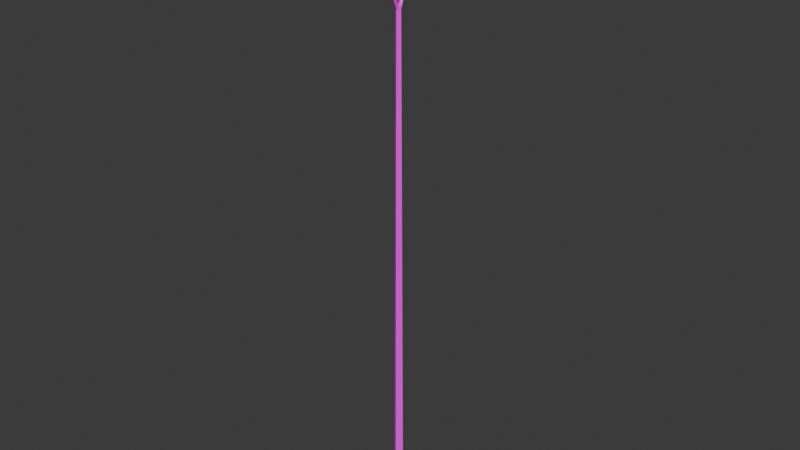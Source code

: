 # Source: Poste2Luzes.blend  (saved by Blender 4.3.34; exported with 4.5.12 LTS)
import bpy
from mathutils import Matrix  # noqa: F401  (used for matrix-valued properties, if any)

bpy.ops.wm.read_factory_settings(use_empty=True)
scene = bpy.context.scene
scene.name = 'Scene'

# ---- images (referenced by path relative to the original .blend; pixels are not part of the script)
import os
ASSET_DIR = os.environ.get("B2B_ASSET_DIR", "")  # directory of the original .blend (textures are referenced by path, not embedded)
HERE = os.path.dirname(os.path.abspath(__file__))  # packed textures are extracted next to this script under _unpacked/

def load_image(name, relpath, width, height, colorspace="sRGB"):
    """Load a texture the original file referenced (path relative to the .blend, or extracted next to this script)."""
    p = next((c for c in (os.path.join(HERE, relpath), os.path.join(ASSET_DIR, relpath)) if relpath and os.path.exists(c)), "")
    if p:
        img = bpy.data.images.load(p, check_existing=True)
        img.name = name
    else:  # same state as the original file: an image datablock whose file is absent (Cycles renders it pink)
        img = bpy.data.images.new(name, width, height)
        img.source = "FILE"
        img.filepath = "//" + (relpath or name)
    img.colorspace_settings.name = colorspace
    return img
img_poste2luzes_png = load_image('Poste2Luzes.png', 'Poste2Luzes.png', 1024, 1024, 'sRGB')

# ---- materials (node trees are filled in below, after node groups)
mat_material_004 = bpy.data.materials.new('Material.004')

# ---- material node trees
mat_material_004.use_nodes = True; mat_material_004.node_tree.nodes.clear()
_N = mat_material_004.node_tree.nodes; _L = mat_material_004.node_tree.links
n0 = _N.new('ShaderNodeBsdfPrincipled'); n0.name = 'Principled BSDF'; n0.location = (10, 300)
n1 = _N.new('ShaderNodeOutputMaterial'); n1.name = 'Material Output'; n1.location = (300, 300)
n2 = _N.new('ShaderNodeTexImage'); n2.name = 'Image Texture.005'; n2.location = (-412, 405)
n2.image = img_poste2luzes_png
_L.new(n0.outputs[0], n1.inputs[0])
_L.new(n2.outputs[0], n0.inputs[0])
n1.is_active_output = True

# ---- world
world_world = bpy.data.worlds.new('World'); scene.world = world_world
world_world.use_nodes = True; world_world.node_tree.nodes.clear()
_N = world_world.node_tree.nodes; _L = world_world.node_tree.links
n0 = _N.new('ShaderNodeOutputWorld'); n0.name = 'World Output'; n0.location = (300, 300)
n1 = _N.new('ShaderNodeBackground'); n1.name = 'Background'; n1.location = (10, 300)
n1.inputs[0].default_value = (0.05088, 0.05088, 0.05088, 1.0)
_L.new(n1.outputs[0], n0.inputs[0])
n0.is_active_output = True
world_world.color = (0.05088, 0.05088, 0.05088)
world_world.use_sun_shadow = False
world_world.sun_shadow_jitter_overblur = 0.0

# ---- meshes
me_cylinder_001 = bpy.data.meshes.new('Cylinder.001')
me_cylinder_001.from_pydata([(-5.761e-10, 0.03841, -0.01395), (0.04781, 1.15e-10, -0.01395), (-5.761e-10, -0.03841, -0.01395), (-0.04781, 1.15e-10, -0.01395), (-2.391e-10, 0.001526, 3.93), (0.01751, -0.008783, 3.93), (-2.391e-10, -0.01909, 3.93), (-0.01751, -0.008783, 3.93), (-2.871e-10, -0.8975, 4.511), (0.02087, -0.8924, 4.486), (-2.871e-10, -0.8874, 4.46), (-0.02087, -0.8924, 4.486), (0.02489, -0.1332, 4.275), (-3.193e-10, -0.15, 4.262), (-0.02489, -0.1332, 4.275), (-3.193e-10, -0.1163, 4.289), (0.08257, -0.9031, 4.435), (-0.08257, -0.9031, 4.435), (-0.06194, -0.8701, 4.527), (0.06194, -0.8701, 4.527), (-0.08257, -1.23, 4.435), (0.08257, -1.23, 4.435), (0.06194, -1.192, 4.527), (-0.06194, -1.192, 4.527), (0.07798, -1.222, 4.481), (-0.07798, -1.222, 4.481), (-0.07798, -0.8148, 4.481), (0.07798, -0.8148, 4.481), (0.08081, -1.227, 4.452), (-0.08081, -1.227, 4.452), (-0.08081, -0.8791, 4.452), (0.08081, -0.8791, 4.452), (-3.64e-10, 0.02142, 3.968), (0.02666, 1.15e-10, 3.968), (-3.64e-10, -0.02142, 3.968), (-0.02666, 1.15e-10, 3.968), (-2.391e-10, -0.003141, 3.93), (0.01751, 0.007168, 3.93), (-2.391e-10, 0.01748, 3.93), (-0.01751, 0.007168, 3.93), (-2.871e-10, 0.9053, 4.511), (0.02087, 0.9003, 4.486), (-2.871e-10, 0.8952, 4.46), (-0.02087, 0.9003, 4.486), (0.02489, 0.141, 4.275), (-3.193e-10, 0.1579, 4.262), (-0.02489, 0.141, 4.275), (-3.193e-10, 0.1242, 4.289), (0.08081, 0.9173, 4.452), (-0.08081, 0.9173, 4.452), (-0.08081, 1.265, 4.452), (0.08081, 1.265, 4.452), (0.07798, 0.8529, 4.481), (-0.07798, 0.8529, 4.481), (-0.07798, 1.26, 4.481), (0.07798, 1.26, 4.481), (-0.06194, 1.23, 4.527), (0.06194, 1.23, 4.527), (0.08257, 1.269, 4.435), (-0.08257, 1.269, 4.435), (0.06194, 0.9082, 4.527), (-0.06194, 0.9082, 4.527), (-0.08257, 0.9412, 4.435), (0.08257, 0.9412, 4.435)], [], [(0, 32, 33, 1), (2, 34, 35, 3), (3, 35, 32, 0), (1, 33, 34, 2), (8, 15, 14, 11), (13, 10, 11, 14), (5, 12, 13, 6), (12, 9, 10, 13), (6, 13, 14, 7), (4, 7, 14, 15), (4, 15, 12, 5), (19, 22, 24, 27), (19, 18, 23, 22), (25, 26, 30, 29), (24, 22, 23, 25), (26, 18, 19, 27), (30, 26, 27, 31), (28, 24, 25, 29), (29, 30, 17, 20), (25, 23, 18, 26), (31, 27, 24, 28), (31, 28, 21, 16), (21, 28, 29, 20), (17, 30, 31, 16), (40, 47, 46, 43), (45, 42, 43, 46), (37, 44, 45, 38), (15, 8, 9, 12), (44, 41, 42, 45), (38, 45, 46, 39), (36, 39, 46, 47), (36, 47, 44, 37), (49, 53, 52, 48), (56, 61, 53, 54), (54, 53, 49, 50), (48, 51, 58, 63), (52, 55, 51, 48), (51, 55, 54, 50), (55, 57, 56, 54), (50, 49, 62, 59), (60, 61, 56, 57), (62, 49, 48, 63), (57, 55, 52, 60), (58, 51, 50, 59), (53, 61, 60, 52), (32, 35, 34, 33), (47, 40, 41, 44)])
_uv = me_cylinder_001.uv_layers.new(name='UVMap')
_uv.uv.foreach_set('vector', [0.04582, 0.0002899, 0.02965, 0.9918, 0.02114, 0.9917, 0.03055, 8.17e-05, 0.01527, 4.231e-08, 0.01262, 0.9916, 0.004107, 0.9916, 1.29e-09, 4.339e-08, 0.06109, 0.0005797, 0.03817, 0.992, 0.02965, 0.9918, 0.04582, 0.0002899, 0.03055, 8.17e-05, 0.02114, 0.9917, 0.01262, 0.9916, 0.01527, 4.231e-08, 0.2328, 0.04522, 0.2309, 0.5578, 0.2119, 0.5563, 0.2124, 0.05286, 0.1921, 0.5546, 0.1921, 0.06033, 0.2124, 0.05286, 0.2119, 0.5563, 0.2426, 0.7799, 0.25, 0.5564, 0.2698, 0.5548, 0.2553, 0.7783, 0.25, 0.5564, 0.2531, 0.05301, 0.2733, 0.06062, 0.2698, 0.5548, 0.205, 0.7781, 0.1921, 0.5546, 0.2119, 0.5563, 0.2176, 0.7798, 0.2301, 0.7818, 0.2176, 0.7798, 0.2119, 0.5563, 0.2309, 0.5578, 0.2301, 0.7818, 0.2309, 0.5578, 0.25, 0.5564, 0.2426, 0.7799, 0.3477, 0.6103, 0.437, 0.417, 0.4731, 0.418, 0.3635, 0.6602, 0.3477, 0.6103, 0.2733, 0.5759, 0.3626, 0.3826, 0.437, 0.417, 0.4649, 0.3279, 0.3343, 0.1265, 0.3636, 0.1371, 0.483, 0.3227, 0.4731, 0.418, 0.437, 0.417, 0.4315, 0.3347, 0.4649, 0.3279, 0.3343, 0.1265, 0.3111, 0.1564, 0.2733, 0.09455, 0.3044, 0.06454, 0.3636, 0.1371, 0.3343, 0.1265, 0.3044, 0.06454, 0.3533, 0.04809, 0.491, 0.4205, 0.4731, 0.418, 0.4649, 0.3279, 0.483, 0.3227, 0.483, 0.3227, 0.3636, 0.1371, 0.3802, 0.1416, 0.4942, 0.3194, 0.4649, 0.3279, 0.4315, 0.3347, 0.3111, 0.1564, 0.3343, 0.1265, 0.4014, 0.6262, 0.3635, 0.6602, 0.4731, 0.418, 0.491, 0.4205, 0.4014, 0.6262, 0.491, 0.4205, 0.5025, 0.422, 0.4182, 0.6165, 0.5025, 0.422, 0.491, 0.4205, 0.483, 0.3227, 0.4942, 0.3194, 0.3802, 0.1416, 0.3636, 0.1371, 0.3533, 0.04809, 0.37, 0.04522, 0.1515, 0.784, 0.1497, 0.2707, 0.1687, 0.2723, 0.1718, 0.7762, 0.1886, 0.274, 0.1921, 0.7686, 0.1718, 0.7762, 0.1687, 0.2723, 0.1364, 0.04743, 0.1306, 0.2724, 0.1108, 0.2743, 0.1238, 0.04922, 0.2309, 0.5578, 0.2328, 0.04522, 0.2531, 0.05301, 0.25, 0.5564, 0.1306, 0.2724, 0.1311, 0.7764, 0.1108, 0.7689, 0.1108, 0.2743, 0.1739, 0.04904, 0.1886, 0.274, 0.1687, 0.2723, 0.1613, 0.04734, 0.1489, 0.04522, 0.1613, 0.04734, 0.1687, 0.2723, 0.1497, 0.2707, 0.1489, 0.04522, 0.1497, 0.2707, 0.1306, 0.2724, 0.1364, 0.04743, 0.5928, 0.1371, 0.5634, 0.1265, 0.5336, 0.06454, 0.5825, 0.04809, 0.6607, 0.3347, 0.5403, 0.1564, 0.5634, 0.1265, 0.6941, 0.3279, 0.6941, 0.3279, 0.5634, 0.1265, 0.5928, 0.1371, 0.7122, 0.3227, 0.6306, 0.6262, 0.7202, 0.4205, 0.7317, 0.422, 0.6474, 0.6165, 0.5927, 0.6602, 0.7022, 0.418, 0.7202, 0.4205, 0.6306, 0.6262, 0.7202, 0.4205, 0.7022, 0.418, 0.6941, 0.3279, 0.7122, 0.3227, 0.7022, 0.418, 0.6662, 0.417, 0.6607, 0.3347, 0.6941, 0.3279, 0.7122, 0.3227, 0.5928, 0.1371, 0.6094, 0.1416, 0.7233, 0.3194, 0.5769, 0.6103, 0.5025, 0.5759, 0.5918, 0.3826, 0.6662, 0.417, 0.6094, 0.1416, 0.5928, 0.1371, 0.5825, 0.04809, 0.5992, 0.04522, 0.6662, 0.417, 0.7022, 0.418, 0.5927, 0.6602, 0.5769, 0.6103, 0.7317, 0.422, 0.7202, 0.4205, 0.7122, 0.3227, 0.7233, 0.3194, 0.5634, 0.1265, 0.5403, 0.1564, 0.5025, 0.09455, 0.5336, 0.06454, 0.01926, 1.0, 0.01074, 1.0, 0.01262, 0.9916, 0.02114, 0.9917, 0.1497, 0.2707, 0.1515, 0.784, 0.1311, 0.7764, 0.1306, 0.2724])
me_cylinder_001.materials.append(mat_material_004)
me_cylinder_001.update()

# ---- objects
ob_poste2luzes = bpy.data.objects.new('Poste2Luzes', me_cylinder_001)

# ---- transforms, parenting, visibility, modifiers, constraints
ob_poste2luzes.location = (0.0, 0.0, 0.0)

# ---- collection membership
scene.collection.objects.link(ob_poste2luzes)

# ---- scene / render settings (as saved in the file)
scene.frame_start = 1; scene.frame_end = 250; scene.frame_set(0)
scene.render.engine = 'CYCLES'
scene.render.film_transparent = True
scene.cycles.sampling_pattern = 'TABULATED_SOBOL'
scene.cycles.bake_type = 'DIFFUSE'
bpy.context.view_layer.update()

# ---- added for rendering (the .blend has no active camera and no usable light): camera, sun
cam_auto = bpy.data.cameras.new('AutoCamera')
cam_auto.lens = 50.0
cam_auto.sensor_width = 36.0
cam_auto.clip_end = 1000.0
ob_auto_camera = bpy.data.objects.new('AutoCamera', cam_auto)
scene.collection.objects.link(ob_auto_camera)
ob_auto_camera.location = (4.79819, -5.73875, 6.09514)
ob_auto_camera.rotation_euler = (1.09748, -7.21219e-08, 0.694738)
scene.camera = ob_auto_camera
light_auto_sun = bpy.data.lights.new('AutoSun', 'SUN')
light_auto_sun.energy = 3.0
light_auto_sun.angle = 0.0523599
ob_auto_sun = bpy.data.objects.new('AutoSun', light_auto_sun)
scene.collection.objects.link(ob_auto_sun)
ob_auto_sun.rotation_euler = (0.872665, 0.174533, 0.523599)
bpy.context.view_layer.update()
